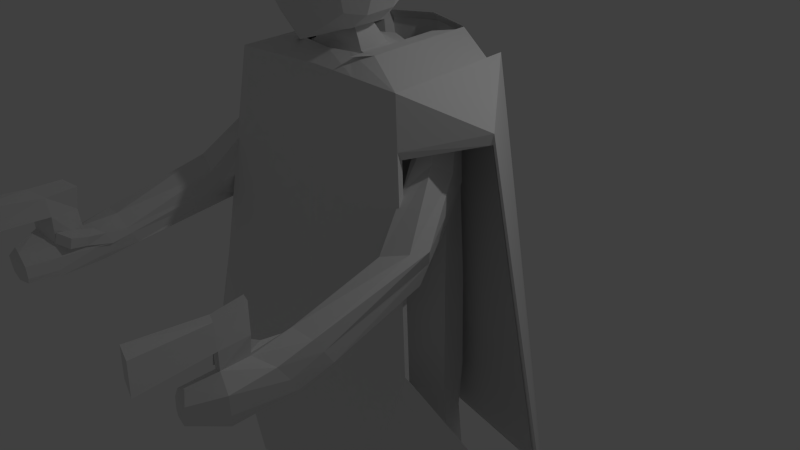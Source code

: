 # Source: Gameplayer.blend  (saved by Blender 2.74.0; exported with 4.5.12 LTS)
import bpy
from mathutils import Matrix  # noqa: F401  (used for matrix-valued properties, if any)

bpy.ops.wm.read_factory_settings(use_empty=True)
scene = bpy.context.scene
scene.name = 'Scene'

# ---- collections
col_collection_1 = bpy.data.collections.new('Collection 1'); scene.collection.children.link(col_collection_1)

# ---- world
world_world = bpy.data.worlds.new('World'); scene.world = world_world
world_world.color = (0.05088, 0.05088, 0.05088)
world_world.use_sun_shadow = False
world_world.sun_shadow_jitter_overblur = 0.0
world_world.cycles.sampling_method = 'MANUAL'
world_world.cycles.sample_map_resolution = 256

# ---- cameras
cam_camera = bpy.data.cameras.new('Camera')
cam_camera.clip_end = 100.0
cam_camera.lens = 35.0
cam_camera.sensor_width = 32.0
cam_camera.sensor_height = 18.0
cam_camera.ortho_scale = 7.314
cam_camera.dof.focus_distance = 0.0
cam_camera.dof.aperture_fstop = 128.0

# ---- lights
light_lamp = bpy.data.lights.new('Lamp', 'POINT')
light_lamp.transmission_factor = 0.0
light_lamp.cutoff_distance = 30.0
light_lamp.energy = 100.0
light_lamp.shadow_buffer_clip_start = 1.001
light_lamp.shadow_soft_size = 0.1
light_lamp.shadow_maximum_resolution = 0.006
light_lamp.use_absolute_resolution = True
light_lamp.cycles.use_multiple_importance_sampling = False

# ---- meshes
me_cube_001 = bpy.data.meshes.new('Cube.001')
me_cube_001.from_pydata([(0.002549, 1.308, 4.508), (0.002549, -1.852, 4.508), (1.12, -1.39, 4.508), (1.583, -0.2724, 4.508), (1.12, 0.8448, 4.508), (0.002549, 1.292, 4.632), (0.002549, -1.868, 4.632), (1.12, -1.405, 4.632), (1.583, -0.288, 4.632), (1.12, 0.8292, 4.632), (0.002549, 0.7127, 4.632), (0.002549, -1.289, 4.632), (0.7102, -0.9957, 4.632), (1.003, -0.288, 4.632), (0.7102, 0.4196, 4.632), (0.0, 0.7127, 5.716), (0.0, -1.289, 5.716), (0.7024, -0.9957, 5.716), (0.9955, -0.288, 5.716), (0.7024, 0.4196, 5.716), (0.0, -0.3142, 5.716), (0.01323, -0.3065, 5.716), (0.02088, -0.288, 5.716), (0.01323, -0.2696, 5.716), (0.0, -0.2619, 5.716), (0.0, -0.2696, 5.716), (0.0, -0.288, 5.716), (0.0, -0.3065, 5.716), (0.002549, 0.6767, 4.508), (0.002549, -1.222, 4.508), (0.6737, -0.9436, 4.508), (0.9517, -0.2724, 4.508), (0.6737, 0.3987, 4.508), (0.2909, 0.4729, 4.566), (0.3079, 0.5112, 3.861), (0.857, -0.03377, 4.524), (0.8796, -0.6494, 4.466), (0.8194, -0.6099, 3.582), (0.8392, 0.01461, 3.777), (0.3301, -1.093, 4.409), (0.3213, -1.068, 3.444), (0.3356, 0.04656, 3.154), (0.3387, -0.5205, 3.068), (0.3838, -0.6419, 5.059), (0.3527, 0.03122, 5.028), (0.0, 0.6862, 4.62), (0.3232, 0.5321, 4.225), (0.0, 0.724, 3.757), (0.958, -0.3344, 4.516), (0.8783, -0.649, 3.99), (0.9036, -0.2834, 3.634), (0.8861, 0.01791, 4.141), (0.0, -1.213, 4.423), (0.0, -1.185, 3.313), (0.3444, -1.146, 3.894), (0.0, 0.09171, 3.14), (0.4985, -0.2494, 3.145), (0.0, -0.4956, 2.969), (0.4194, -0.3083, 5.102), (0.0, 0.1754, 5.139), (0.0, -0.6533, 5.144), (0.2783, 0.3129, 4.846), (0.6201, 0.2396, 4.528), (0.637, 0.2806, 3.892), (0.2993, 0.3794, 3.53), (0.6974, -0.05711, 4.847), (0.7419, -0.6381, 4.868), (0.6582, -0.9213, 4.416), (0.6155, -0.8948, 3.545), (0.6598, -0.5733, 3.264), (0.6748, 0.02211, 3.477), (0.3269, -0.9199, 4.846), (0.3092, -0.8736, 3.14), (0.0, 0.7449, 4.198), (0.9617, -0.2995, 4.047), (0.0, -1.278, 3.836), (0.0, -0.2379, 5.194), (0.0, 0.5092, 4.956), (0.6678, 0.2971, 4.217), (0.0, 0.5698, 3.38), (0.806, -0.35, 4.91), (0.6634, -0.9562, 3.947), (0.7318, -0.2685, 3.315), (0.0, -1.002, 4.913), (0.0, -0.9549, 2.967), (0.5379, -0.7899, 3.301), (0.5905, -0.837, 4.732), (0.5495, 0.2329, 3.63), (0.5425, 0.1679, 4.752), (1.232, 0.3602, -0.008438), (1.229, 0.3916, -1.251), (1.046, -0.488, 0.1647), (1.048, -0.482, -1.245), (1.225, 0.1933, 2.171), (1.168, -0.2333, 2.332), (1.218, 0.2541, 1.86), (1.214, -0.1464, 1.762), (0.6215, -0.735, -1.214), (0.6385, 0.7309, 0.4259), (0.6358, -0.7679, 0.04329), (0.6217, 0.6697, -1.087), (0.75, 0.3268, 2.615), (1.318, -0.7371, 2.533), (0.5924, -0.7665, 1.559), (0.7499, 0.5994, 1.451), (1.185, 0.3854, -1.94), (1.091, -0.3619, -1.782), (0.5224, -0.4961, -1.855), (0.5232, 0.4912, -1.67), (1.163, -0.2822, -2.842), (1.232, 0.4431, -2.88), (0.781, -0.3679, -2.842), (0.7816, 0.5411, -2.761), (1.161, -0.2488, -3.944), (1.221, 0.4766, -3.922), (0.8108, -0.2431, -3.944), (0.8123, 0.4957, -3.922), (1.413, -0.1459, -0.01412), (1.413, -0.1323, -1.296), (1.216, -0.1205, 2.486), (1.354, -0.07032, 1.421), (0.6648, -0.4262, 2.727), (1.414, -0.08812, -2.05), (0.3426, -0.1102, -1.75), (1.416, -0.0275, -2.898), (0.5928, -0.02972, -2.821), (1.364, 0.04121, -3.922), (0.7059, 0.04962, -3.922), (1.19, -0.4343, -3.922), (1.261, 0.5612, -3.922), (0.7716, -0.4274, -3.922), (0.7734, 0.5841, -3.922), (1.432, 0.04139, -3.922), (0.6464, 0.05143, -3.922), (1.19, -0.4461, -4.647), (1.338, 0.6184, -4.647), (0.7716, -0.4359, -4.647), (0.6669, 0.6413, -4.647), (1.395, 0.09932, -4.629), (0.7476, 0.1086, -4.647), (0.6333, -0.8783, -4.868), (1.341, -0.8826, -4.876), (0.6333, -1.475, -5.026), (0.6333, -1.462, -5.371), (0.7716, -0.2777, -5.344), (0.7716, 0.04145, -5.11), (1.19, 0.04242, -5.113), (0.7716, 0.3568, -5.105), (0.7716, 0.3781, -5.35), (1.29, 0.376, -5.357), (0.6644, 0.7451, -5.35), (0.6644, 0.6711, -4.888), (1.279, -1.478, -5.026), (1.334, -1.464, -5.378), (1.334, -0.2767, -5.352), (1.241, 0.3547, -5.107), (1.29, 0.7431, -5.357), (1.296, 0.6681, -4.897), (2.005, -2.926, 0.7249), (1.789, -3.05, 0.8069), (1.619, -2.998, 0.6938), (1.922, -2.651, 0.2903), (1.641, -2.831, 0.3727), (1.565, -2.927, 0.593), (1.918, -1.193, 1.177), (1.58, -1.3, 1.067), (1.737, -1.072, 0.6493), (1.706, -0.8406, 0.5873), (1.784, -0.782, 0.8712), (1.612, -1.113, 0.8606), (1.555, -0.5229, 1.848), (1.578, -0.6934, 0.8526), (1.469, -0.7853, 1.042), (1.405, -0.8, 1.589), (1.532, -0.2287, 1.103), (1.563, -0.1806, 1.366), (2.067, -3.477, 0.7383), (1.91, -3.441, 0.8973), (1.644, -3.339, 0.7327), (1.881, -3.376, 0.2441), (1.609, -3.37, 0.3696), (1.592, -3.372, 0.6129), (1.71, -3.005, 1.069), (1.897, -3.093, 1.099), (1.644, -3.337, 1.097), (1.919, -3.445, 1.105), (1.656, -2.98, 1.361), (1.844, -3.06, 1.414), (1.679, -3.347, 1.325), (1.906, -3.45, 1.392), (1.709, -4.196, 1.1), (2.002, -4.288, 1.107), (1.707, -4.184, 1.423), (1.981, -4.266, 1.443), (1.884, -3.802, 0.6914), (1.806, -3.742, 0.8066), (1.701, -3.752, 0.7693), (1.774, -3.776, 0.4122), (1.618, -3.744, 0.4154), (1.611, -3.742, 0.6257), (1.728, -2.54, 0.8527), (1.603, -2.378, 0.4574), (1.941, -2.231, 0.404), (2.006, -2.511, 0.8221), (1.552, -2.479, 0.6245), (1.562, -2.519, 0.7014), (1.635, -3.355, 0.7772), (1.618, -3.328, 0.9068), (1.498, -3.249, 0.713), (1.482, -3.223, 0.8442), (1.553, -2.785, 0.7341), (1.527, -2.732, 0.5929), (1.593, -2.921, 0.8326), (1.598, -2.921, 0.6964), (1.556, -3.02, 0.6529), (1.688, -3.17, 0.7528), (1.531, -3.015, 0.7742), (1.649, -3.143, 0.8711), (1.307, 0.1676, -1.27), (1.283, 0.183, -1.987), (1.31, 0.2419, -2.888), (1.282, 0.2904, -3.922), (1.309, 0.1439, -0.01086), (1.265, 0.0621, 2.445), (1.28, 0.1329, 1.63), (0.7107, 0.06561, 2.764), (1.334, 0.339, -3.922), (1.363, 0.3965, -4.639), (1.982, -2.775, 0.4994), (1.598, -2.86, 0.4491), (1.983, -0.9732, 1.159), (1.706, -0.8406, 0.5873), (1.551, -0.4341, 0.9753), (1.614, -0.2618, 1.694), (1.993, -3.432, 0.4557), (1.593, -3.376, 0.4525), (1.834, -3.798, 0.5112), (1.599, -3.741, 0.48), (2.001, -2.39, 0.6344), (1.603, -2.378, 0.4574), (0.3541, -0.2245, 3.088), (0.3063, -0.4495, 3.071), (0.3922, -0.4404, 2.817), (0.4463, -0.0978, 2.862), (1.399, -0.2849, 2.337), (1.48, -0.4144, 0.9887), (1.331, -0.4917, 1.417), (1.295, -0.4817, 2.074), (1.37, 0.1504, 1.394), (1.382, 0.1173, 1.831), (1.441, -0.032, 2.222), (1.419, -0.0812, 1.159), (0.0, -0.7679, 0.04603), (0.0, -0.7679, -1.214), (0.0, 0.7266, -1.021), (0.0, 0.7309, 0.4259), (0.0, -0.7002, 2.562), (0.0, 0.4383, 2.789), (0.0, 0.6879, 1.233), (0.0, -0.7707, 1.523), (0.0, -0.6236, -1.732), (0.0, 0.4268, -1.532), (0.0, -0.5227, 2.713), (0.0, -0.2045, -1.693), (-0.7716, 0.04145, -5.11), (0.0, 0.1036, 2.868), (0.0, -0.01635, 3.125), (0.0, -0.504, 3.059), (0.0, -0.4405, 2.847), (0.0, 0.04224, 2.938), (0.3566, -0.4449, 2.938), (0.4053, -0.1611, 2.972), (0.0, -0.003176, 3.03), (0.0, -0.4722, 2.936), (0.6361, -0.8577, 0.04326), (0.0, -0.8577, 0.046), (0.0, -0.8605, 1.523), (0.5927, -0.8562, 1.559), (1.321, -0.8039, 2.633), (0.0, -0.767, 2.662), (0.0, -0.5896, 2.813), (0.6676, -0.493, 2.826), (2.914, -0.512, -1.901), (0.0, -1.223, -3.082), (2.917, -0.5789, -1.801), (0.0, -1.29, -2.982), (1.401, -0.797, 1.935), (1.403, -0.8638, 2.035), (0.0, -0.827, 2.063), (0.0, -0.7601, 1.964), (1.262, 0.8524, 2.597), (1.265, 0.858, 2.717), (2.11, -0.2029, 2.133), (2.113, -0.1973, 2.253), (2.405, 0.4489, -2.117), (2.407, 0.5678, -2.007), (3.253, -0.3971, -2.127), (3.255, -0.3914, -2.007), (0.6359, 0.9866, 2.784), (1.289, 0.6757, 2.591), (0.6387, 0.9198, 2.884), (1.292, 0.6089, 2.691), (0.6389, 0.8391, 2.778), (0.6417, 0.7723, 2.878), (1.295, 0.4614, 2.685), (1.292, 0.5283, 2.585), (0.0, 0.8621, -1.951), (2.445, 0.5512, -2.144), (2.448, 0.4038, -2.15), (0.0, 0.7146, -1.957), (0.0, 1.142, 2.834), (0.0, 1.018, -1.646), (0.4959, -0.7002, 2.819), (0.47, 0.5651, 2.871), (0.0, 1.13, 2.823), (0.0, 1.063, 2.923), (0.6547, 0.1396, 2.852), (1.747, -1.112, -0.4435), (0.0, -1.075, -0.4147), (1.744, -1.045, -0.5433), (0.0, -1.008, -0.5145), (0.1517, 0.575, 4.592), (0.1606, 0.613, 3.811), (0.1721, -1.15, 4.416), (0.1675, -1.124, 3.382), (0.175, 0.06817, 3.147), (0.1766, -0.5086, 3.021), (0.2001, -0.6474, 5.1), (0.1839, 0.1002, 5.081), (0.1685, 0.6339, 4.212), (0.1796, -1.209, 3.866), (0.2187, -0.2746, 5.146), (0.1451, 0.4068, 4.898), (0.1561, 0.4705, 3.458), (0.1705, -0.959, 4.878), (0.1612, -0.9125, 3.057), (0.6306, -0.7178, 2.548), (0.9454, -1.241, -3.096), (0.2835, -0.7687, 1.54), (0.3181, -0.4765, 2.72), (0.1466, -0.4779, 3.065), (0.1877, -0.4404, 2.833), (0.1707, -0.4592, 2.937), (0.6319, -0.7847, 2.648), (0.3195, -0.5434, 2.819), (0.9467, -1.307, -2.996), (0.6702, -0.7778, 1.95), (0.6716, -0.8446, 2.05), (0.8345, -1.026, -0.5283), (0.8359, -1.093, -0.4285)], [(21, 20), (22, 21), (23, 22), (24, 23), (276, 275), (103, 277), (259, 276)], [(0, 4, 9, 5), (4, 3, 8, 9), (3, 2, 7, 8), (2, 1, 6, 7), (7, 6, 11, 12), (5, 9, 14, 10), (9, 8, 13, 14), (8, 7, 12, 13), (10, 14, 19, 15), (14, 13, 18, 19), (13, 12, 17, 18), (12, 11, 16, 17), (15, 19, 27, 20), (19, 18, 26, 27), (18, 17, 25, 26), (17, 16, 24, 25), (4, 0, 28, 32), (3, 4, 32, 31), (2, 3, 31, 30), (1, 2, 30, 29), (28, 10, 14, 32), (32, 14, 13, 31), (31, 13, 12, 30), (30, 12, 11, 29), (321, 329, 73, 45), (321, 45, 77, 332), (33, 61, 88, 62), (33, 62, 78, 46), (322, 47, 73, 329), (34, 46, 78, 63), (34, 63, 87, 64), (322, 333, 79, 47), (35, 48, 74, 51), (35, 51, 78, 62), (35, 62, 88, 65), (35, 65, 80, 48), (36, 49, 74, 48), (36, 48, 80, 66), (36, 66, 86, 67), (36, 67, 81, 49), (37, 50, 74, 49), (37, 49, 81, 68), (37, 68, 85, 69), (37, 69, 82, 50), (38, 51, 74, 50), (38, 50, 82, 70), (38, 70, 87, 63), (38, 63, 78, 51), (323, 52, 75, 330), (39, 54, 81, 67), (39, 67, 86, 71), (323, 334, 83, 52), (324, 330, 75, 53), (324, 53, 84, 335), (40, 72, 85, 68), (40, 68, 81, 54), (325, 55, 79, 333), (41, 64, 87, 70), (41, 70, 82, 56), (42, 56, 82, 69), (42, 69, 85, 72), (326, 335, 84, 57), (327, 331, 76, 60), (327, 60, 83, 334), (43, 71, 86, 66), (43, 66, 80, 58), (328, 59, 76, 331), (44, 58, 80, 65), (44, 65, 88, 61), (328, 332, 77, 59), (92, 97, 107, 106), (98, 89, 90, 100), (117, 91, 92, 118), (99, 252, 253, 97), (104, 258, 257, 101), (225, 101, 257, 265), (103, 96, 94, 102), (239, 201, 162, 229), (222, 89, 95, 224), (99, 91, 96, 103), (98, 255, 258, 104), (89, 98, 104, 95), (252, 99, 274, 275), (338, 103, 102, 336), (223, 93, 101, 225), (95, 104, 101, 93), (91, 99, 97, 92), (255, 98, 100, 254), (100, 90, 105, 108), (123, 108, 112, 125), (263, 261, 108, 123), (254, 100, 108, 261), (118, 92, 106, 122), (97, 253, 260, 107), (109, 111, 115, 113), (106, 107, 111, 109), (108, 105, 110, 112), (122, 106, 109, 124), (124, 109, 113, 126), (125, 112, 116, 127), (112, 110, 114, 116), (111, 125, 127, 115), (220, 124, 126, 221), (219, 122, 124, 220), (218, 118, 122, 219), (260, 263, 123, 107), (107, 123, 125, 111), (94, 119, 121, 102), (91, 117, 120, 96), (203, 200, 159, 158), (319, 317, 284, 282), (222, 117, 118, 218), (115, 127, 133, 130), (116, 114, 129, 131), (113, 115, 130, 128), (127, 116, 131, 133), (221, 126, 132, 226), (126, 113, 128, 132), (128, 130, 136, 134), (133, 131, 137, 139), (226, 132, 138, 227), (132, 128, 134, 138), (130, 133, 139, 136), (131, 129, 135, 137), (134, 136, 140, 141), (141, 140, 142, 152), (152, 142, 143, 153), (153, 143, 144, 154), (154, 144, 145, 146), (146, 145, 147, 155), (155, 147, 148, 149), (149, 148, 150, 156), (156, 150, 151, 157), (157, 151, 137, 135), (152, 153, 154, 141), (141, 154, 146, 134), (138, 134, 146, 155, 135, 227), (155, 149, 156, 135), (140, 144, 143, 142), (136, 145, 144, 140), (139, 137, 147, 145, 136), (147, 137, 150, 148), (178, 177, 185, 184), (162, 161, 179, 180), (201, 202, 161, 162), (216, 214, 208, 209), (200, 205, 160, 159), (238, 203, 158, 228), (233, 170, 164, 230), (173, 172, 169, 165), (172, 171, 166, 169), (174, 175, 168, 167), (170, 173, 165, 164), (232, 174, 167, 231), (251, 248, 174, 232), (244, 247, 173, 170), (248, 249, 175, 174), (246, 245, 171, 172), (247, 246, 172, 173), (250, 244, 170, 233), (235, 180, 198, 237), (177, 178, 196, 195), (229, 162, 180, 235), (158, 159, 177, 176), (228, 158, 176, 234), (160, 163, 181, 178), (182, 184, 188, 186), (159, 160, 182, 183), (160, 178, 184, 182), (177, 159, 183, 185), (187, 186, 188, 189), (185, 183, 187, 189), (185, 189, 193, 191), (183, 182, 186, 187), (190, 191, 193, 192), (189, 188, 192, 193), (188, 184, 190, 192), (184, 185, 191, 190), (237, 198, 197, 236), (196, 199, 194, 195), (176, 177, 195, 194), (234, 176, 194, 236), (178, 181, 199, 196), (180, 179, 197, 198), (230, 164, 203, 238), (165, 169, 205, 200), (169, 166, 204, 205), (167, 168, 202, 201), (164, 165, 200, 203), (231, 167, 201, 239), (209, 208, 206, 207), (217, 216, 209, 207), (214, 215, 206, 208), (215, 217, 207, 206), (163, 160, 212, 213), (204, 163, 213, 211), (160, 205, 210, 212), (205, 204, 211, 210), (213, 212, 217, 215), (211, 213, 215, 214), (212, 210, 216, 217), (210, 211, 214, 216), (166, 231, 239, 204), (168, 230, 238, 202), (179, 234, 236, 197), (199, 237, 236, 194), (161, 228, 234, 179), (163, 229, 235, 181), (181, 235, 237, 199), (249, 250, 233, 175), (245, 251, 232, 171), (171, 232, 231, 166), (175, 233, 230, 168), (202, 238, 228, 161), (129, 226, 227, 135), (114, 221, 226, 129), (89, 222, 218, 90), (90, 218, 219, 105), (105, 219, 220, 110), (110, 220, 221, 114), (119, 223, 225, 121), (117, 222, 224, 120), (204, 239, 229, 163), (342, 270, 241, 340), (270, 271, 240, 241), (271, 272, 266, 240), (225, 265, 269, 243), (121, 225, 243, 242), (339, 121, 242, 341), (120, 224, 251, 245), (93, 223, 250, 249), (223, 119, 244, 250), (94, 96, 246, 247), (96, 120, 245, 246), (95, 93, 249, 248), (119, 94, 247, 244), (224, 95, 248, 251), (243, 269, 272, 271), (242, 243, 271, 270), (341, 242, 270, 342), (55, 325, 41, 56, 240, 266), (42, 241, 240, 56), (326, 57, 241, 340), (347, 288, 318, 349), (346, 286, 319, 348), (286, 287, 317, 319), (343, 344, 280, 279), (339, 262, 280, 344), (302, 303, 300, 298), (337, 282, 284, 345), (349, 318, 285, 345), (348, 319, 282, 337), (336, 102, 286, 346), (343, 279, 288, 347), (287, 286, 292, 293), (293, 292, 296, 297), (278, 287, 293, 291), (286, 102, 290, 292), (102, 278, 291, 290), (294, 295, 297, 296), (291, 293, 297, 295), (292, 290, 294, 296), (290, 291, 295, 294), (304, 305, 299, 301), (305, 302, 309, 308), (303, 304, 301, 300), (299, 298, 300, 301), (281, 278, 304, 303, 316), (102, 121, 302, 305), (278, 102, 305, 304), (121, 281, 316, 303, 302), (308, 309, 306, 307), (302, 298, 306, 309), (299, 305, 308, 307), (298, 299, 307, 306), (298, 306, 311, 310), (303, 316, 281, 312, 313), (300, 298, 314, 315), (298, 310, 314), (278, 343, 347, 287), (256, 336, 346, 289), (320, 348, 337, 283), (317, 349, 345, 284), (283, 337, 345, 285), (121, 339, 344, 281), (278, 281, 344, 343), (289, 346, 348, 320), (287, 347, 349, 317), (42, 326, 340, 267), (268, 341, 342, 273), (262, 339, 341, 268), (273, 342, 340, 267), (259, 338, 336, 256), (44, 61, 332, 328), (44, 328, 331, 58), (43, 327, 334, 71), (43, 58, 331, 327), (42, 72, 335, 326), (41, 325, 333, 64), (40, 324, 335, 72), (40, 54, 330, 324), (39, 71, 334, 323), (39, 323, 330, 54), (34, 64, 333, 322), (34, 322, 329, 46), (33, 321, 332, 61), (33, 46, 329, 321)])
me_cube_001.use_remesh_preserve_volume = False
me_cube_001.use_remesh_preserve_attributes = False
me_cube_001.use_mirror_vertex_groups = False
me_cube_001.auto_texspace = False
me_cube_001.update()

# ---- objects
ob_cube = bpy.data.objects.new('Cube', me_cube_001)
ob_lamp = bpy.data.objects.new('Lamp', light_lamp)
ob_camera = bpy.data.objects.new('Camera', cam_camera)

# ---- transforms, parenting, visibility, modifiers, constraints
ob_cube.location = (0.0, 0.0, 0.0)
ob_cube.show_texture_space = True
ob_cube.lineart.crease_threshold = 0.0
_m = ob_cube.modifiers.new('Mirror', 'MIRROR')
_m.use_clip = True
ob_lamp.location = (4.076, 1.005, 5.904)
ob_lamp.rotation_euler = (0.6503, 0.05522, 1.866)
ob_lamp.lock_rotations_4d = False
ob_lamp.empty_display_type = 'ARROWS'
ob_lamp.color = (0.0, 0.0, 0.0, 0.0)
ob_lamp.hide_viewport = True
ob_lamp.lineart.crease_threshold = 0.0
ob_camera.location = (7.481, -6.508, 5.344)
ob_camera.rotation_euler = (1.109, 0.01082, 0.8149)
ob_camera.lock_rotations_4d = False
ob_camera.empty_display_type = 'ARROWS'
ob_camera.color = (0.0, 0.0, 0.0, 0.0)
ob_camera.hide_viewport = True
ob_camera.display_type = 'WIRE'
ob_camera.lineart.crease_threshold = 0.0

# ---- collection membership
col_collection_1.objects.link(ob_cube)
col_collection_1.objects.link(ob_lamp)
col_collection_1.objects.link(ob_camera)

# ---- scene / render settings (as saved in the file)
scene.camera = ob_camera
scene.frame_start = 1; scene.frame_end = 250; scene.frame_set(115)
scene.render.engine = 'BLENDER_EEVEE_NEXT'
scene.render.resolution_percentage = 50
scene.render.dither_intensity = 0.0
scene.cycles.use_denoising = False
scene.cycles.samples = 10
scene.cycles.sampling_pattern = 'TABULATED_SOBOL'
scene.cycles.light_sampling_threshold = 0.0
scene.cycles.use_adaptive_sampling = False
scene.cycles.use_light_tree = False
scene.cycles.blur_glossy = 0.0
scene.cycles.pixel_filter_type = 'GAUSSIAN'
scene.cycles.sample_clamp_indirect = 0.0
scene.view_settings.view_transform = 'Standard'
bpy.context.view_layer.update()
